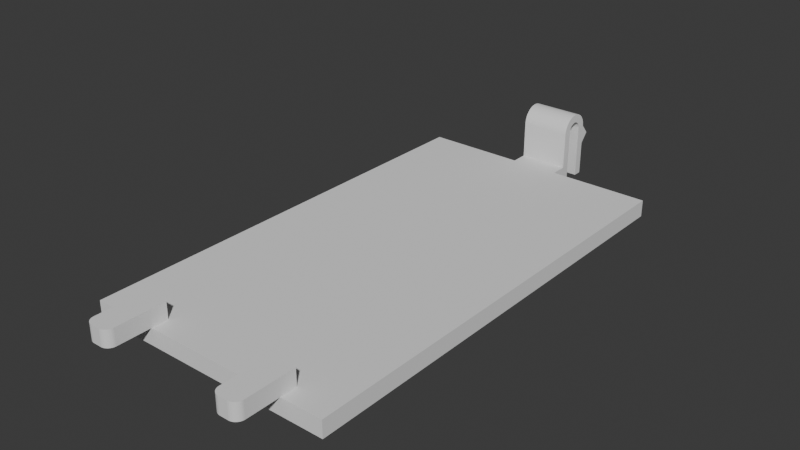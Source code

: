 # Source: BackLid.blend  (saved by Blender 4.1.24; exported with 4.5.12 LTS)
import bpy
from mathutils import Matrix  # noqa: F401  (used for matrix-valued properties, if any)

bpy.ops.wm.read_factory_settings(use_empty=True)
scene = bpy.context.scene
scene.name = 'Scene'

# ---- collections
col_collection = bpy.data.collections.new('Collection'); scene.collection.children.link(col_collection)

# ---- world
world_world = bpy.data.worlds.new('World'); scene.world = world_world
world_world.use_nodes = True; world_world.node_tree.nodes.clear()
_N = world_world.node_tree.nodes; _L = world_world.node_tree.links
n0 = _N.new('ShaderNodeOutputWorld'); n0.name = 'World Output'; n0.location = (300, 300)
n1 = _N.new('ShaderNodeBackground'); n1.name = 'Background'; n1.location = (10, 300)
n1.inputs[0].default_value = (0.05088, 0.05088, 0.05088, 1.0)
_L.new(n1.outputs[0], n0.inputs[0])
n0.is_active_output = True
world_world.color = (0.05088, 0.05088, 0.05088)
world_world.use_sun_shadow = False
world_world.sun_shadow_jitter_overblur = 0.0

# ---- meshes
me_munch_e_back_lid_optional_001 = bpy.data.meshes.new('munch-e-back-lid-optional.001')
me_munch_e_back_lid_optional_001.from_pydata([(10.0, -30.85, 2.0), (10.0, -30.85, 4.0), (9.999, -30.89, 4.0), (9.999, -30.89, 2.0), (9.996, -30.94, 4.0), (9.996, -30.94, 2.0), (9.991, -30.98, 4.0), (9.991, -30.98, 2.0), (9.985, -31.02, 4.0), (9.985, -31.02, 2.0), (9.976, -31.07, 4.0), (9.976, -31.07, 2.0), (9.966, -31.11, 4.0), (9.966, -31.11, 2.0), (9.954, -31.15, 4.0), (9.954, -31.15, 2.0), (9.94, -31.19, 4.0), (9.94, -31.19, 2.0), (9.924, -31.23, 4.0), (9.924, -31.23, 2.0), (9.906, -31.27, 4.0), (9.906, -31.27, 2.0), (9.887, -31.31, 4.0), (9.887, -31.31, 2.0), (9.866, -31.35, 4.0), (9.866, -31.35, 2.0), (9.843, -31.39, 4.0), (9.843, -31.39, 2.0), (9.819, -31.42, 4.0), (9.819, -31.42, 2.0), (9.793, -31.46, 4.0), (9.793, -31.46, 2.0), (9.766, -31.49, 4.0), (9.766, -31.49, 2.0), (9.737, -31.53, 4.0), (9.737, -31.53, 2.0), (9.707, -31.56, 4.0), (9.707, -31.56, 2.0), (9.676, -31.59, 4.0), (9.676, -31.59, 2.0), (9.643, -31.62, 4.0), (9.643, -31.62, 2.0), (9.609, -31.64, 4.0), (9.609, -31.64, 2.0), (9.574, -31.67, 4.0), (9.574, -31.67, 2.0), (9.537, -31.69, 4.0), (9.537, -31.69, 2.0), (9.5, -31.72, 4.0), (9.5, -31.72, 2.0), (9.462, -31.74, 4.0), (9.462, -31.74, 2.0), (9.423, -31.76, 4.0), (9.423, -31.76, 2.0), (9.383, -31.77, 4.0), (9.383, -31.77, 2.0), (9.342, -31.79, 4.0), (9.342, -31.79, 2.0), (9.301, -31.8, 4.0), (9.301, -31.8, 2.0), (9.259, -31.82, 4.0), (9.259, -31.82, 2.0), (9.216, -31.83, 4.0), (9.216, -31.83, 2.0), (9.174, -31.83, 4.0), (9.174, -31.83, 2.0), (9.131, -31.84, 4.0), (9.131, -31.84, 2.0), (9.087, -31.85, 4.0), (9.087, -31.85, 2.0), (9.044, -31.85, 4.0), (9.044, -31.85, 2.0), (9.0, -31.85, 4.0), (9.0, -31.85, 2.0), (7.0, -30.85, 4.0), (7.0, -30.85, 2.0), (7.001, -30.89, 2.0), (7.001, -30.89, 4.0), (7.004, -30.94, 2.0), (7.004, -30.94, 4.0), (7.009, -30.98, 2.0), (7.009, -30.98, 4.0), (7.015, -31.02, 2.0), (7.015, -31.02, 4.0), (7.024, -31.07, 2.0), (7.024, -31.07, 4.0), (7.034, -31.11, 2.0), (7.034, -31.11, 4.0), (7.046, -31.15, 2.0), (7.046, -31.15, 4.0), (7.06, -31.19, 2.0), (7.06, -31.19, 4.0), (7.076, -31.23, 2.0), (7.076, -31.23, 4.0), (7.094, -31.27, 2.0), (7.094, -31.27, 4.0), (7.113, -31.31, 2.0), (7.113, -31.31, 4.0), (7.134, -31.35, 2.0), (7.134, -31.35, 4.0), (7.157, -31.39, 2.0), (7.157, -31.39, 4.0), (7.181, -31.42, 2.0), (7.181, -31.42, 4.0), (7.207, -31.46, 2.0), (7.207, -31.46, 4.0), (7.234, -31.49, 2.0), (7.234, -31.49, 4.0), (7.263, -31.53, 2.0), (7.263, -31.53, 4.0), (7.293, -31.56, 2.0), (7.293, -31.56, 4.0), (7.324, -31.59, 2.0), (7.324, -31.59, 4.0), (7.357, -31.62, 2.0), (7.357, -31.62, 4.0), (7.391, -31.64, 2.0), (7.391, -31.64, 4.0), (7.426, -31.67, 2.0), (7.426, -31.67, 4.0), (7.463, -31.69, 2.0), (7.463, -31.69, 4.0), (7.5, -31.72, 2.0), (7.5, -31.72, 4.0), (7.538, -31.74, 2.0), (7.538, -31.74, 4.0), (7.577, -31.76, 2.0), (7.577, -31.76, 4.0), (7.617, -31.77, 2.0), (7.617, -31.77, 4.0), (7.658, -31.79, 2.0), (7.658, -31.79, 4.0), (7.699, -31.8, 2.0), (7.699, -31.8, 4.0), (7.741, -31.82, 2.0), (7.741, -31.82, 4.0), (7.784, -31.83, 2.0), (7.784, -31.83, 4.0), (7.826, -31.83, 2.0), (7.826, -31.83, 4.0), (7.869, -31.84, 2.0), (7.869, -31.84, 4.0), (7.913, -31.85, 2.0), (7.913, -31.85, 4.0), (7.956, -31.85, 2.0), (7.956, -31.85, 4.0), (8.0, -31.85, 2.0), (8.0, -31.85, 4.0), (10.0, -24.85, 4.0), (10.0, -26.85, 2.0), (10.0, -24.85, 2.0), (7.0, -26.85, 2.0), (7.0, -24.85, 4.0), (7.0, -24.85, 2.0), (-9.044, -31.85, 4.0), (-9.0, -31.85, 4.0), (-10.0, -30.85, 4.0), (-10.0, -24.85, 4.0), (-7.0, -24.85, 4.0), (-8.0, -31.85, 4.0), (-7.0, -30.85, 4.0), (-7.956, -31.85, 4.0), (-7.913, -31.85, 4.0), (-9.216, -31.83, 4.0), (-9.174, -31.83, 4.0), (-7.869, -31.84, 4.0), (-7.826, -31.83, 4.0), (-7.784, -31.83, 4.0), (-9.259, -31.82, 4.0), (-9.131, -31.84, 4.0), (-9.087, -31.85, 4.0), (-7.741, -31.82, 4.0), (-7.699, -31.8, 4.0), (-7.658, -31.79, 4.0), (-7.617, -31.77, 4.0), (-7.577, -31.76, 4.0), (-7.538, -31.74, 4.0), (-7.5, -31.72, 4.0), (-7.463, -31.69, 4.0), (-7.426, -31.67, 4.0), (-7.263, -31.53, 4.0), (-7.293, -31.56, 4.0), (-7.324, -31.59, 4.0), (-9.843, -31.39, 4.0), (-9.999, -30.89, 4.0), (-9.819, -31.42, 4.0), (-9.793, -31.46, 4.0), (-9.766, -31.49, 4.0), (-9.383, -31.77, 4.0), (-9.423, -31.76, 4.0), (-9.462, -31.74, 4.0), (-9.342, -31.79, 4.0), (-9.301, -31.8, 4.0), (-7.391, -31.64, 4.0), (-7.357, -31.62, 4.0), (-7.015, -31.02, 4.0), (-7.009, -30.98, 4.0), (-9.924, -31.23, 4.0), (-9.906, -31.27, 4.0), (-9.991, -30.98, 4.0), (-9.887, -31.31, 4.0), (-9.996, -30.94, 4.0), (-9.866, -31.35, 4.0), (-9.737, -31.53, 4.0), (-9.707, -31.56, 4.0), (-9.676, -31.59, 4.0), (-9.574, -31.67, 4.0), (-9.537, -31.69, 4.0), (-9.5, -31.72, 4.0), (-7.004, -30.94, 4.0), (-7.001, -30.89, 4.0), (-9.966, -31.11, 4.0), (-9.976, -31.07, 4.0), (-9.985, -31.02, 4.0), (-9.954, -31.15, 4.0), (-9.94, -31.19, 4.0), (-9.643, -31.62, 4.0), (-9.609, -31.64, 4.0), (-7.024, -31.07, 4.0), (-7.234, -31.49, 4.0), (-7.207, -31.46, 4.0), (-7.181, -31.42, 4.0), (-7.157, -31.39, 4.0), (-7.134, -31.35, 4.0), (-7.06, -31.19, 4.0), (-7.046, -31.15, 4.0), (-7.076, -31.23, 4.0), (-7.034, -31.11, 4.0), (-7.113, -31.31, 4.0), (-7.094, -31.27, 4.0), (-10.0, -30.85, 2.0), (-10.0, -26.85, 2.0), (-10.0, -24.85, 2.0), (-7.0, -24.85, 2.0), (-3.0, 32.85, 4.002), (2.8, 32.85, 4.002), (-3.0, 32.85, 0.0), (2.8, 32.85, 0.0), (-8.0, -31.85, 2.0), (-7.956, -31.85, 2.0), (-7.913, -31.85, 2.0), (-7.869, -31.84, 2.0), (-7.826, -31.83, 2.0), (-7.784, -31.83, 2.0), (-7.741, -31.82, 2.0), (-7.699, -31.8, 2.0), (-7.658, -31.79, 2.0), (-7.617, -31.77, 2.0), (-7.577, -31.76, 2.0), (-7.538, -31.74, 2.0), (-7.5, -31.72, 2.0), (-7.463, -31.69, 2.0), (-7.426, -31.67, 2.0), (-7.391, -31.64, 2.0), (-7.357, -31.62, 2.0), (-7.324, -31.59, 2.0), (-7.293, -31.56, 2.0), (-7.263, -31.53, 2.0), (-7.234, -31.49, 2.0), (-7.207, -31.46, 2.0), (-7.181, -31.42, 2.0), (-7.157, -31.39, 2.0), (-7.134, -31.35, 2.0), (-7.113, -31.31, 2.0), (-7.094, -31.27, 2.0), (-7.076, -31.23, 2.0), (-7.06, -31.19, 2.0), (-7.046, -31.15, 2.0), (-7.034, -31.11, 2.0), (-7.024, -31.07, 2.0), (-7.015, -31.02, 2.0), (-7.009, -30.98, 2.0), (-7.004, -30.94, 2.0), (-7.001, -30.89, 2.0), (-7.0, -30.85, 2.0), (-3.0, 29.85, 6.3), (2.8, 29.85, 6.3), (-3.0, 29.85, 0.0), (2.8, 29.85, 0.0), (-9.0, -31.85, 2.0), (2.8, 32.85, 6.3), (-3.0, 32.85, 6.3), (-3.0, 32.85, 6.387), (2.8, 32.85, 6.387), (-3.0, 32.84, 6.474), (2.8, 32.84, 6.474), (-3.0, 32.83, 6.561), (2.8, 32.83, 6.561), (-3.0, 32.82, 6.647), (2.8, 32.82, 6.647), (-3.0, 32.8, 6.733), (2.8, 32.8, 6.733), (-3.0, 32.78, 6.818), (2.8, 32.78, 6.818), (-3.0, 32.76, 6.901), (2.8, 32.76, 6.901), (-3.0, 32.73, 6.984), (2.8, 32.73, 6.984), (-3.0, 32.7, 7.065), (2.8, 32.7, 7.065), (-3.0, 32.66, 7.145), (2.8, 32.66, 7.145), (-3.0, 32.62, 7.223), (2.8, 32.62, 7.223), (-3.0, 32.58, 7.3), (2.8, 32.58, 7.3), (-3.0, 32.54, 7.375), (2.8, 32.54, 7.375), (-3.0, 32.49, 7.447), (2.8, 32.49, 7.447), (-3.0, 32.44, 7.518), (2.8, 32.44, 7.518), (-3.0, 32.38, 7.586), (2.8, 32.38, 7.586), (-3.0, 32.32, 7.651), (2.8, 32.32, 7.651), (-3.0, 32.26, 7.714), (2.8, 32.26, 7.714), (-3.0, 32.2, 7.775), (2.8, 32.2, 7.775), (-3.0, 32.14, 7.832), (2.8, 32.14, 7.832), (-3.0, 32.07, 7.887), (2.8, 32.07, 7.887), (-3.0, 32.0, 7.938), (2.8, 32.0, 7.938), (-3.0, 31.92, 7.987), (2.8, 31.92, 7.987), (-3.0, 31.85, 8.032), (2.8, 31.85, 8.032), (-3.0, 31.77, 8.074), (2.8, 31.77, 8.074), (-3.0, 31.7, 8.113), (2.8, 31.7, 8.113), (-3.0, 31.62, 8.148), (2.8, 31.62, 8.148), (-3.0, 31.53, 8.179), (2.8, 31.53, 8.179), (-3.0, 31.45, 8.207), (2.8, 31.45, 8.207), (-3.0, 31.37, 8.232), (2.8, 31.37, 8.232), (-3.0, 31.28, 8.253), (2.8, 31.28, 8.253), (-3.0, 31.2, 8.27), (2.8, 31.2, 8.27), (-3.0, 31.11, 8.283), (2.8, 31.11, 8.283), (-3.0, 31.02, 8.292), (2.8, 31.02, 8.292), (-3.0, 30.94, 8.298), (2.8, 30.94, 8.298), (-3.0, 30.85, 8.3), (2.8, 30.85, 8.3), (-3.0, 30.76, 8.298), (2.8, 30.76, 8.298), (-3.0, 30.68, 8.292), (2.8, 30.68, 8.292), (-3.0, 30.59, 8.283), (2.8, 30.59, 8.283), (-3.0, 30.5, 8.27), (2.8, 30.5, 8.27), (-3.0, 30.42, 8.253), (2.8, 30.42, 8.253), (-3.0, 30.33, 8.232), (2.8, 30.33, 8.232), (-3.0, 30.25, 8.207), (2.8, 30.25, 8.207), (-3.0, 30.17, 8.179), (2.8, 30.17, 8.179), (-3.0, 30.08, 8.148), (2.8, 30.08, 8.148), (-3.0, 30.0, 8.113), (2.8, 30.0, 8.113), (-3.0, 29.93, 8.074), (2.8, 29.93, 8.074), (-3.0, 29.85, 8.032), (2.8, 29.85, 8.032), (-3.0, 29.78, 7.987), (2.8, 29.78, 7.987), (-3.0, 29.7, 7.938), (2.8, 29.7, 7.938), (-3.0, 29.63, 7.887), (2.8, 29.63, 7.887), (-3.0, 29.56, 7.832), (2.8, 29.56, 7.832), (-3.0, 29.5, 7.775), (2.8, 29.5, 7.775), (-3.0, 29.44, 7.714), (2.8, 29.44, 7.714), (-3.0, 29.38, 7.651), (2.8, 29.38, 7.651), (-3.0, 29.32, 7.586), (2.8, 29.32, 7.586), (-3.0, 29.26, 7.518), (2.8, 29.26, 7.518), (-3.0, 29.21, 7.447), (2.8, 29.21, 7.447), (-3.0, 29.16, 7.375), (2.8, 29.16, 7.375), (-3.0, 29.12, 7.3), (2.8, 29.12, 7.3), (-3.0, 29.08, 7.223), (2.8, 29.08, 7.223), (-3.0, 29.04, 7.145), (2.8, 29.04, 7.145), (-3.0, 29.0, 7.065), (2.8, 29.0, 7.065), (-3.0, 28.97, 6.984), (2.8, 28.97, 6.984), (-3.0, 28.94, 6.901), (2.8, 28.94, 6.901), (-3.0, 28.92, 6.818), (2.8, 28.92, 6.818), (-3.0, 28.9, 6.733), (2.8, 28.9, 6.733), (-3.0, 28.88, 6.647), (2.8, 28.88, 6.647), (-3.0, 28.87, 6.561), (2.8, 28.87, 6.561), (-3.0, 28.86, 6.474), (2.8, 28.86, 6.474), (-3.0, 28.85, 6.387), (2.8, 28.85, 6.387), (-3.0, 28.85, 6.3), (2.8, 28.85, 6.3), (-9.044, -31.85, 2.0), (-9.087, -31.85, 2.0), (-9.131, -31.84, 2.0), (-9.174, -31.83, 2.0), (-9.216, -31.83, 2.0), (-9.259, -31.82, 2.0), (-9.301, -31.8, 2.0), (-9.342, -31.79, 2.0), (-9.383, -31.77, 2.0), (-9.423, -31.76, 2.0), (-9.462, -31.74, 2.0), (-9.5, -31.72, 2.0), (-9.537, -31.69, 2.0), (-9.574, -31.67, 2.0), (-9.609, -31.64, 2.0), (-9.643, -31.62, 2.0), (-9.676, -31.59, 2.0), (-9.707, -31.56, 2.0), (-9.737, -31.53, 2.0), (-9.766, -31.49, 2.0), (-9.793, -31.46, 2.0), (-9.819, -31.42, 2.0), (-9.843, -31.39, 2.0), (-9.866, -31.35, 2.0), (-9.887, -31.31, 2.0), (-9.906, -31.27, 2.0), (-9.924, -31.23, 2.0), (-9.94, -31.19, 2.0), (-9.954, -31.15, 2.0), (-9.966, -31.11, 2.0), (-9.976, -31.07, 2.0), (-9.985, -31.02, 2.0), (-9.991, -30.98, 2.0), (-9.996, -30.94, 2.0), (-9.999, -30.89, 2.0), (-14.85, -26.85, 2.0), (2.8, 28.85, 2.0), (-3.0, 28.85, 2.0), (2.8, 26.85, 2.0), (-3.0, 26.85, 2.0), (14.85, 26.85, 2.0), (-14.85, 26.85, 2.0), (14.85, -26.85, 2.0), (-7.0, -26.85, 2.0), (2.8, 31.85, 0.0), (-3.0, 31.85, 0.0), (-14.85, -26.85, 0.0), (-14.85, 26.85, 0.0), (14.85, -26.85, 0.0), (-3.0, 26.85, 0.0), (14.85, 26.85, 0.0), (2.8, 26.85, 0.0), (-3.0, 31.85, 6.3), (-3.0, 29.86, 6.431), (-3.0, 29.85, 6.387), (-3.0, 29.85, 6.344), (-3.0, 29.87, 6.516), (-3.0, 29.87, 6.474), (-3.0, 29.88, 6.559), (-3.0, 29.9, 6.601), (-3.0, 29.91, 6.642), (-3.0, 29.93, 6.683), (-3.0, 29.94, 6.723), (-3.0, 29.96, 6.762), (-3.0, 29.98, 6.8), (-3.0, 30.01, 6.837), (-3.0, 30.03, 6.874), (-3.0, 30.06, 6.909), (-3.0, 30.08, 6.943), (-3.0, 30.11, 6.976), (-3.0, 30.14, 7.007), (-3.0, 30.17, 7.037), (-3.0, 30.21, 7.066), (-3.0, 30.24, 7.093), (-3.0, 30.28, 7.119), (-3.0, 30.31, 7.143), (-3.0, 30.35, 7.166), (-3.0, 30.39, 7.187), (-3.0, 30.43, 7.206), (-3.0, 30.47, 7.224), (-3.0, 30.51, 7.24), (-3.0, 30.55, 7.254), (-3.0, 30.59, 7.266), (-3.0, 30.63, 7.276), (-3.0, 30.68, 7.285), (-3.0, 30.72, 7.291), (-3.0, 30.76, 7.296), (-3.0, 30.81, 7.299), (-3.0, 30.85, 7.3), (-3.0, 30.89, 7.299), (-3.0, 30.94, 7.296), (-3.0, 30.98, 7.291), (-3.0, 31.02, 7.285), (-3.0, 31.07, 7.276), (-3.0, 31.11, 7.266), (-3.0, 31.15, 7.254), (-3.0, 31.19, 7.24), (-3.0, 31.23, 7.224), (-3.0, 31.27, 7.206), (-3.0, 31.31, 7.187), (-3.0, 31.35, 7.166), (-3.0, 31.39, 7.143), (-3.0, 31.42, 7.119), (-3.0, 31.46, 7.093), (-3.0, 31.49, 7.066), (-3.0, 31.53, 7.037), (-3.0, 31.56, 7.007), (-3.0, 31.59, 6.976), (-3.0, 31.62, 6.943), (-3.0, 31.64, 6.909), (-3.0, 31.67, 6.874), (-3.0, 31.69, 6.837), (-3.0, 31.72, 6.8), (-3.0, 31.74, 6.762), (-3.0, 31.76, 6.723), (-3.0, 31.77, 6.683), (-3.0, 31.79, 6.642), (-3.0, 31.8, 6.601), (-3.0, 31.82, 6.559), (-3.0, 31.83, 6.516), (-3.0, 31.83, 6.474), (-3.0, 31.84, 6.431), (-3.0, 31.85, 6.387), (-3.0, 31.85, 6.344), (-3.0, 33.81, 5.151), (2.8, 33.81, 5.151), (2.8, 31.83, 6.516), (2.8, 31.83, 6.474), (2.8, 31.85, 6.3), (2.8, 31.85, 6.344), (2.8, 31.77, 6.683), (2.8, 31.79, 6.642), (2.8, 31.84, 6.431), (2.8, 31.85, 6.387), (2.8, 31.8, 6.601), (2.8, 31.82, 6.559), (2.8, 29.85, 6.344), (2.8, 31.76, 6.723), (2.8, 31.74, 6.762), (2.8, 31.72, 6.8), (2.8, 31.69, 6.837), (2.8, 31.67, 6.874), (2.8, 31.64, 6.909), (2.8, 31.62, 6.943), (2.8, 31.59, 6.976), (2.8, 31.56, 7.007), (2.8, 31.53, 7.037), (2.8, 31.49, 7.066), (2.8, 31.46, 7.093), (2.8, 31.42, 7.119), (2.8, 31.39, 7.143), (2.8, 31.35, 7.166), (2.8, 31.31, 7.187), (2.8, 31.27, 7.206), (2.8, 31.23, 7.224), (2.8, 31.19, 7.24), (2.8, 31.15, 7.254), (2.8, 31.11, 7.266), (2.8, 31.07, 7.276), (2.8, 31.02, 7.285), (2.8, 30.98, 7.291), (2.8, 30.94, 7.296), (2.8, 30.89, 7.299), (2.8, 30.85, 7.3), (2.8, 30.81, 7.299), (2.8, 30.76, 7.296), (2.8, 30.72, 7.291), (2.8, 30.68, 7.285), (2.8, 30.63, 7.276), (2.8, 30.59, 7.266), (2.8, 30.55, 7.254), (2.8, 30.51, 7.24), (2.8, 30.47, 7.224), (2.8, 30.43, 7.206), (2.8, 30.39, 7.187), (2.8, 30.35, 7.166), (2.8, 30.31, 7.143), (2.8, 30.28, 7.119), (2.8, 30.24, 7.093), (2.8, 30.21, 7.066), (2.8, 30.17, 7.037), (2.8, 30.14, 7.007), (2.8, 30.11, 6.976), (2.8, 30.08, 6.943), (2.8, 30.06, 6.909), (2.8, 30.03, 6.874), (2.8, 30.01, 6.837), (2.8, 29.98, 6.8), (2.8, 29.96, 6.762), (2.8, 29.94, 6.723), (2.8, 29.93, 6.683), (2.8, 29.91, 6.642), (2.8, 29.9, 6.601), (2.8, 29.88, 6.559), (2.8, 29.87, 6.516), (2.8, 29.87, 6.474), (2.8, 29.86, 6.431), (2.8, 29.85, 6.387)], [], [(0, 1, 2), (0, 2, 3), (2, 4, 3), (3, 4, 5), (4, 6, 5), (5, 6, 7), (6, 8, 7), (7, 8, 9), (8, 10, 9), (9, 10, 11), (10, 12, 11), (11, 12, 13), (12, 14, 13), (13, 14, 15), (14, 16, 15), (15, 16, 17), (16, 18, 17), (17, 18, 19), (18, 20, 19), (19, 20, 21), (20, 22, 21), (21, 22, 23), (22, 24, 23), (23, 24, 25), (24, 26, 25), (25, 26, 27), (26, 28, 27), (27, 28, 29), (28, 30, 29), (29, 30, 31), (30, 32, 31), (31, 32, 33), (32, 34, 33), (33, 34, 35), (34, 36, 35), (35, 36, 37), (36, 38, 37), (37, 38, 39), (38, 40, 39), (39, 40, 41), (40, 42, 41), (41, 42, 43), (42, 44, 43), (43, 44, 45), (44, 46, 45), (45, 46, 47), (46, 48, 47), (47, 48, 49), (48, 50, 49), (49, 50, 51), (50, 52, 51), (51, 52, 53), (52, 54, 53), (53, 54, 55), (54, 56, 55), (55, 56, 57), (56, 58, 57), (57, 58, 59), (58, 60, 59), (59, 60, 61), (60, 62, 61), (61, 62, 63), (62, 64, 63), (63, 64, 65), (64, 66, 65), (65, 66, 67), (66, 68, 67), (67, 68, 69), (68, 70, 69), (69, 70, 71), (70, 72, 71), (71, 72, 73), (74, 75, 76), (74, 76, 77), (76, 78, 77), (77, 78, 79), (78, 80, 79), (79, 80, 81), (80, 82, 81), (81, 82, 83), (82, 84, 83), (83, 84, 85), (84, 86, 85), (85, 86, 87), (86, 88, 87), (87, 88, 89), (88, 90, 89), (89, 90, 91), (90, 92, 91), (91, 92, 93), (92, 94, 93), (93, 94, 95), (94, 96, 95), (95, 96, 97), (96, 98, 97), (97, 98, 99), (98, 100, 99), (99, 100, 101), (100, 102, 101), (101, 102, 103), (102, 104, 103), (103, 104, 105), (104, 106, 105), (105, 106, 107), (106, 108, 107), (107, 108, 109), (108, 110, 109), (109, 110, 111), (110, 112, 111), (111, 112, 113), (112, 114, 113), (113, 114, 115), (114, 116, 115), (115, 116, 117), (116, 118, 117), (117, 118, 119), (118, 120, 119), (119, 120, 121), (120, 122, 121), (121, 122, 123), (122, 124, 123), (123, 124, 125), (124, 126, 125), (125, 126, 127), (126, 128, 127), (127, 128, 129), (128, 130, 129), (129, 130, 131), (130, 132, 131), (131, 132, 133), (132, 134, 133), (133, 134, 135), (134, 136, 135), (135, 136, 137), (136, 138, 137), (137, 138, 139), (138, 140, 139), (139, 140, 141), (140, 142, 141), (141, 142, 143), (142, 144, 143), (143, 144, 145), (144, 146, 145), (145, 146, 147), (1, 0, 148), (0, 149, 148), (148, 149, 150), (146, 73, 147), (73, 72, 147), (75, 74, 151), (74, 152, 151), (151, 152, 153), (154, 155, 156), (155, 157, 156), (157, 155, 158), (155, 159, 158), (158, 159, 160), (159, 161, 160), (160, 161, 162), (163, 164, 156), (162, 165, 160), (165, 166, 160), (160, 166, 167), (163, 156, 168), (164, 169, 156), (169, 170, 156), (156, 170, 154), (167, 171, 160), (171, 172, 160), (160, 172, 173), (173, 174, 160), (174, 175, 160), (160, 175, 176), (176, 177, 160), (177, 178, 160), (160, 178, 179), (180, 160, 181), (160, 182, 181), (183, 156, 184), (183, 185, 156), (185, 186, 156), (156, 186, 187), (188, 156, 189), (156, 190, 189), (188, 191, 156), (191, 192, 156), (156, 192, 168), (179, 193, 160), (193, 194, 160), (160, 194, 182), (195, 196, 180), (197, 198, 199), (198, 200, 199), (184, 201, 183), (201, 199, 183), (183, 199, 202), (199, 200, 202), (187, 203, 156), (203, 204, 156), (156, 204, 205), (206, 207, 156), (207, 208, 156), (156, 208, 190), (196, 209, 180), (209, 210, 180), (180, 210, 160), (211, 199, 212), (199, 213, 212), (211, 214, 199), (214, 215, 199), (199, 215, 197), (205, 216, 156), (216, 217, 156), (156, 217, 206), (195, 180, 218), (180, 219, 218), (218, 219, 220), (220, 221, 218), (221, 222, 218), (218, 222, 223), (224, 225, 226), (225, 227, 226), (226, 227, 218), (223, 228, 218), (228, 229, 218), (218, 229, 226), (230, 156, 231), (156, 157, 231), (231, 157, 232), (157, 158, 232), (158, 233, 232), (234, 235, 236), (235, 237, 236), (159, 238, 239), (159, 239, 161), (239, 240, 161), (161, 240, 162), (240, 241, 162), (162, 241, 165), (241, 242, 165), (165, 242, 166), (242, 243, 166), (166, 243, 167), (243, 244, 167), (167, 244, 171), (244, 245, 171), (171, 245, 172), (245, 246, 172), (172, 246, 173), (246, 247, 173), (173, 247, 174), (247, 248, 174), (174, 248, 175), (248, 249, 175), (175, 249, 176), (249, 250, 176), (176, 250, 177), (250, 251, 177), (177, 251, 178), (251, 252, 178), (178, 252, 179), (252, 253, 179), (179, 253, 193), (253, 254, 193), (193, 254, 194), (254, 255, 194), (194, 255, 182), (255, 256, 182), (182, 256, 181), (256, 257, 181), (181, 257, 180), (257, 258, 180), (180, 258, 219), (258, 259, 219), (219, 259, 220), (259, 260, 220), (220, 260, 221), (260, 261, 221), (221, 261, 222), (261, 262, 222), (222, 262, 223), (262, 263, 223), (223, 263, 228), (263, 264, 228), (228, 264, 229), (264, 265, 229), (229, 265, 226), (265, 266, 226), (226, 266, 224), (266, 267, 224), (224, 267, 225), (267, 268, 225), (225, 268, 227), (268, 269, 227), (227, 269, 218), (269, 270, 218), (218, 270, 195), (270, 271, 195), (195, 271, 196), (271, 272, 196), (196, 272, 209), (272, 273, 209), (209, 273, 210), (273, 274, 210), (210, 274, 160), (275, 276, 277), (276, 278, 277), (152, 148, 153), (148, 150, 153), (159, 155, 238), (155, 279, 238), (280, 281, 282), (280, 282, 283), (282, 284, 283), (283, 284, 285), (284, 286, 285), (285, 286, 287), (286, 288, 287), (287, 288, 289), (288, 290, 289), (289, 290, 291), (290, 292, 291), (291, 292, 293), (292, 294, 293), (293, 294, 295), (294, 296, 295), (295, 296, 297), (296, 298, 297), (297, 298, 299), (298, 300, 299), (299, 300, 301), (300, 302, 301), (301, 302, 303), (302, 304, 303), (303, 304, 305), (304, 306, 305), (305, 306, 307), (306, 308, 307), (307, 308, 309), (308, 310, 309), (309, 310, 311), (310, 312, 311), (311, 312, 313), (312, 314, 313), (313, 314, 315), (314, 316, 315), (315, 316, 317), (316, 318, 317), (317, 318, 319), (318, 320, 319), (319, 320, 321), (320, 322, 321), (321, 322, 323), (322, 324, 323), (323, 324, 325), (324, 326, 325), (325, 326, 327), (326, 328, 327), (327, 328, 329), (328, 330, 329), (329, 330, 331), (330, 332, 331), (331, 332, 333), (332, 334, 333), (333, 334, 335), (334, 336, 335), (335, 336, 337), (336, 338, 337), (337, 338, 339), (338, 340, 339), (339, 340, 341), (340, 342, 341), (341, 342, 343), (342, 344, 343), (343, 344, 345), (344, 346, 345), (345, 346, 347), (346, 348, 347), (347, 348, 349), (348, 350, 349), (349, 350, 351), (350, 352, 351), (351, 352, 353), (352, 354, 353), (353, 354, 355), (354, 356, 355), (355, 356, 357), (356, 358, 357), (357, 358, 359), (358, 360, 359), (359, 360, 361), (360, 362, 361), (361, 362, 363), (362, 364, 363), (363, 364, 365), (364, 366, 365), (365, 366, 367), (366, 368, 367), (367, 368, 369), (368, 370, 369), (369, 370, 371), (370, 372, 371), (371, 372, 373), (372, 374, 373), (373, 374, 375), (374, 376, 375), (375, 376, 377), (376, 378, 377), (377, 378, 379), (378, 380, 379), (379, 380, 381), (380, 382, 381), (381, 382, 383), (382, 384, 383), (383, 384, 385), (384, 386, 385), (385, 386, 387), (386, 388, 387), (387, 388, 389), (388, 390, 389), (389, 390, 391), (390, 392, 391), (391, 392, 393), (392, 394, 393), (393, 394, 395), (394, 396, 395), (395, 396, 397), (396, 398, 397), (397, 398, 399), (398, 400, 399), (399, 400, 401), (400, 402, 401), (401, 402, 403), (402, 404, 403), (403, 404, 405), (404, 406, 405), (405, 406, 407), (406, 408, 407), (407, 408, 409), (408, 410, 409), (409, 410, 411), (410, 412, 411), (411, 412, 413), (412, 414, 413), (413, 414, 415), (414, 416, 415), (415, 416, 417), (416, 418, 417), (417, 418, 419), (418, 420, 419), (419, 420, 421), (420, 422, 421), (421, 422, 423), (422, 424, 423), (423, 424, 425), (279, 155, 154), (279, 154, 426), (154, 170, 426), (426, 170, 427), (170, 169, 427), (427, 169, 428), (169, 164, 428), (428, 164, 429), (164, 163, 429), (429, 163, 430), (163, 168, 430), (430, 168, 431), (168, 192, 431), (431, 192, 432), (192, 191, 432), (432, 191, 433), (191, 188, 433), (433, 188, 434), (188, 189, 434), (434, 189, 435), (189, 190, 435), (435, 190, 436), (190, 208, 436), (436, 208, 437), (208, 207, 437), (437, 207, 438), (207, 206, 438), (438, 206, 439), (206, 217, 439), (439, 217, 440), (217, 216, 440), (440, 216, 441), (216, 205, 441), (441, 205, 442), (205, 204, 442), (442, 204, 443), (204, 203, 443), (443, 203, 444), (203, 187, 444), (444, 187, 445), (187, 186, 445), (445, 186, 446), (186, 185, 446), (446, 185, 447), (185, 183, 447), (447, 183, 448), (183, 202, 448), (448, 202, 449), (202, 200, 449), (449, 200, 450), (200, 198, 450), (450, 198, 451), (198, 197, 451), (451, 197, 452), (197, 215, 452), (452, 215, 453), (215, 214, 453), (453, 214, 454), (214, 211, 454), (454, 211, 455), (211, 212, 455), (455, 212, 456), (212, 213, 456), (456, 213, 457), (213, 199, 457), (457, 199, 458), (199, 201, 458), (458, 201, 459), (201, 184, 459), (459, 184, 460), (184, 156, 460), (460, 156, 230), (461, 231, 232), (462, 463, 464), (463, 465, 464), (466, 464, 233), (464, 465, 233), (233, 465, 232), (465, 467, 232), (232, 467, 461), (149, 468, 150), (468, 466, 150), (150, 466, 153), (466, 233, 153), (153, 233, 151), (233, 469, 151), (237, 470, 236), (470, 471, 236), (472, 473, 474), (473, 475, 474), (476, 474, 477), (474, 475, 477), (477, 475, 278), (475, 277, 278), (464, 466, 477), (466, 476, 477), (461, 467, 472), (467, 473, 472), (475, 465, 277), (465, 463, 277), (277, 463, 275), (236, 471, 234), (471, 478, 234), (479, 480, 463), (480, 481, 463), (463, 481, 275), (424, 482, 463), (482, 483, 463), (463, 483, 479), (424, 422, 482), (422, 420, 482), (482, 420, 418), (418, 416, 482), (416, 414, 482), (482, 414, 484), (414, 412, 484), (484, 412, 485), (412, 410, 485), (485, 410, 486), (410, 408, 486), (486, 408, 487), (408, 406, 487), (487, 406, 488), (406, 404, 488), (488, 404, 489), (404, 402, 489), (489, 402, 490), (402, 400, 490), (490, 400, 491), (400, 398, 491), (491, 398, 492), (398, 396, 492), (492, 396, 493), (396, 394, 493), (493, 394, 494), (394, 392, 494), (494, 392, 495), (392, 390, 495), (495, 390, 496), (390, 388, 496), (496, 388, 497), (388, 386, 497), (497, 386, 498), (386, 384, 498), (498, 384, 499), (384, 382, 499), (499, 382, 500), (382, 380, 500), (500, 380, 501), (380, 378, 501), (501, 378, 502), (378, 376, 502), (502, 376, 503), (376, 374, 503), (503, 374, 504), (374, 372, 504), (504, 372, 505), (372, 370, 505), (505, 370, 506), (370, 368, 506), (506, 368, 507), (368, 366, 507), (507, 366, 508), (366, 364, 508), (508, 364, 509), (364, 362, 509), (509, 362, 510), (362, 360, 510), (510, 360, 511), (360, 358, 511), (511, 358, 512), (358, 356, 512), (512, 356, 513), (356, 354, 513), (513, 354, 514), (354, 352, 514), (514, 352, 515), (352, 350, 515), (515, 350, 516), (350, 348, 516), (516, 348, 517), (348, 346, 517), (517, 346, 518), (346, 344, 518), (518, 344, 519), (344, 342, 519), (519, 342, 520), (342, 340, 520), (520, 340, 521), (340, 338, 521), (521, 338, 522), (338, 336, 522), (522, 336, 523), (336, 334, 523), (523, 334, 524), (334, 332, 524), (524, 332, 525), (332, 330, 525), (525, 330, 526), (330, 328, 526), (526, 328, 527), (328, 326, 527), (527, 326, 528), (326, 324, 528), (528, 324, 529), (324, 322, 529), (529, 322, 530), (322, 320, 530), (530, 320, 531), (320, 318, 531), (531, 318, 532), (318, 316, 532), (532, 316, 533), (316, 314, 533), (533, 314, 534), (314, 312, 534), (534, 312, 535), (312, 310, 535), (535, 310, 536), (310, 308, 536), (536, 308, 537), (308, 306, 537), (537, 306, 538), (306, 304, 538), (538, 304, 539), (304, 302, 539), (539, 302, 540), (302, 300, 540), (540, 300, 541), (300, 298, 541), (541, 298, 542), (298, 296, 542), (542, 296, 543), (296, 294, 543), (543, 294, 544), (294, 292, 544), (544, 292, 545), (292, 290, 545), (545, 290, 546), (290, 288, 546), (546, 288, 547), (288, 286, 547), (547, 286, 548), (286, 284, 548), (548, 284, 549), (284, 282, 549), (549, 282, 478), (282, 281, 478), (478, 281, 234), (281, 550, 234), (474, 468, 149), (149, 151, 474), (151, 469, 474), (474, 469, 472), (469, 231, 472), (472, 231, 461), (71, 73, 0), (73, 149, 0), (149, 73, 151), (73, 146, 151), (151, 146, 75), (146, 144, 75), (75, 144, 142), (65, 67, 0), (67, 69, 0), (0, 69, 71), (142, 140, 75), (140, 138, 75), (75, 138, 136), (75, 130, 128), (0, 57, 59), (136, 134, 75), (134, 132, 75), (75, 132, 130), (92, 90, 75), (59, 61, 0), (61, 63, 0), (0, 63, 65), (128, 126, 75), (126, 124, 75), (75, 124, 122), (19, 21, 49), (110, 108, 75), (108, 106, 75), (75, 106, 104), (51, 53, 0), (53, 55, 0), (0, 55, 57), (104, 102, 75), (102, 100, 75), (75, 100, 98), (98, 96, 75), (96, 94, 75), (75, 94, 92), (90, 88, 75), (88, 86, 75), (75, 86, 84), (84, 82, 75), (82, 80, 75), (75, 80, 76), (80, 78, 76), (5, 7, 49), (41, 43, 21), (116, 114, 75), (114, 112, 75), (75, 112, 110), (51, 0, 49), (0, 3, 49), (49, 3, 5), (23, 25, 37), (25, 27, 37), (37, 27, 29), (122, 120, 75), (120, 118, 75), (75, 118, 116), (23, 37, 21), (37, 39, 21), (21, 39, 41), (43, 45, 21), (45, 47, 21), (21, 47, 49), (7, 9, 49), (9, 11, 49), (49, 11, 13), (31, 33, 29), (33, 35, 29), (29, 35, 37), (13, 15, 49), (15, 17, 49), (49, 17, 19), (280, 551, 281), (551, 550, 281), (462, 464, 477), (235, 551, 280), (552, 553, 235), (470, 237, 554), (237, 235, 554), (554, 235, 555), (235, 556, 557), (553, 558, 235), (558, 559, 235), (235, 559, 555), (557, 560, 235), (560, 561, 235), (235, 561, 552), (477, 278, 462), (278, 276, 462), (462, 276, 425), (276, 562, 425), (285, 287, 556), (287, 289, 556), (235, 280, 556), (280, 283, 556), (556, 283, 285), (289, 291, 556), (291, 293, 556), (556, 293, 295), (295, 297, 556), (297, 299, 556), (556, 299, 563), (299, 301, 563), (563, 301, 564), (301, 303, 564), (564, 303, 565), (303, 305, 565), (565, 305, 566), (305, 307, 566), (566, 307, 567), (307, 309, 567), (567, 309, 568), (309, 311, 568), (568, 311, 569), (311, 313, 569), (569, 313, 570), (313, 315, 570), (570, 315, 571), (315, 317, 571), (571, 317, 572), (317, 319, 572), (572, 319, 573), (319, 321, 573), (573, 321, 574), (321, 323, 574), (574, 323, 575), (323, 325, 575), (575, 325, 576), (325, 327, 576), (576, 327, 577), (327, 329, 577), (577, 329, 578), (329, 331, 578), (578, 331, 579), (331, 333, 579), (579, 333, 580), (333, 335, 580), (580, 335, 581), (335, 337, 581), (581, 337, 582), (337, 339, 582), (582, 339, 583), (339, 341, 583), (583, 341, 584), (341, 343, 584), (584, 343, 585), (343, 345, 585), (585, 345, 586), (345, 347, 586), (586, 347, 587), (347, 349, 587), (587, 349, 588), (349, 351, 588), (588, 351, 589), (351, 353, 589), (589, 353, 590), (353, 355, 590), (590, 355, 591), (355, 357, 591), (591, 357, 592), (357, 359, 592), (592, 359, 593), (359, 361, 593), (593, 361, 594), (361, 363, 594), (594, 363, 595), (363, 365, 595), (595, 365, 596), (365, 367, 596), (596, 367, 597), (367, 369, 597), (597, 369, 598), (369, 371, 598), (598, 371, 599), (371, 373, 599), (599, 373, 600), (373, 375, 600), (600, 375, 601), (375, 377, 601), (601, 377, 602), (377, 379, 602), (602, 379, 603), (379, 381, 603), (603, 381, 604), (381, 383, 604), (604, 383, 605), (383, 385, 605), (605, 385, 606), (385, 387, 606), (606, 387, 607), (387, 389, 607), (607, 389, 608), (389, 391, 608), (608, 391, 609), (391, 393, 609), (609, 393, 610), (393, 395, 610), (610, 395, 611), (395, 397, 611), (611, 397, 612), (397, 399, 612), (612, 399, 613), (399, 401, 613), (613, 401, 614), (401, 403, 614), (614, 403, 615), (403, 405, 615), (615, 405, 616), (405, 407, 616), (616, 407, 617), (407, 409, 617), (617, 409, 618), (409, 411, 618), (618, 411, 619), (411, 413, 619), (619, 413, 620), (413, 415, 620), (620, 415, 621), (415, 417, 621), (621, 417, 622), (417, 419, 622), (622, 419, 623), (419, 421, 623), (623, 421, 562), (421, 423, 562), (562, 423, 425), (466, 468, 476), (468, 474, 476), (239, 238, 274), (238, 469, 274), (469, 238, 231), (238, 279, 231), (231, 279, 230), (251, 250, 274), (243, 242, 274), (243, 274, 244), (242, 241, 274), (241, 240, 274), (274, 240, 239), (279, 426, 230), (426, 427, 230), (230, 427, 428), (272, 271, 255), (250, 249, 274), (249, 248, 274), (274, 248, 247), (247, 246, 274), (246, 245, 274), (274, 245, 244), (428, 429, 230), (429, 430, 230), (230, 430, 431), (271, 270, 255), (270, 269, 255), (255, 269, 256), (269, 257, 256), (254, 253, 274), (253, 252, 274), (274, 252, 251), (431, 432, 230), (432, 433, 230), (230, 433, 434), (434, 435, 230), (435, 436, 230), (230, 436, 437), (450, 451, 458), (446, 447, 230), (447, 448, 230), (230, 448, 460), (448, 459, 460), (254, 274, 255), (274, 273, 255), (255, 273, 272), (267, 266, 265), (443, 444, 230), (444, 445, 230), (230, 445, 446), (267, 265, 268), (437, 438, 230), (438, 439, 230), (230, 439, 440), (459, 448, 458), (448, 449, 458), (458, 449, 450), (263, 262, 269), (262, 261, 269), (269, 261, 260), (260, 259, 269), (259, 258, 269), (269, 258, 257), (440, 441, 230), (441, 442, 230), (230, 442, 443), (451, 452, 458), (452, 453, 458), (458, 453, 454), (454, 455, 458), (455, 456, 458), (458, 456, 457), (268, 265, 269), (265, 264, 269), (269, 264, 263), (551, 235, 550), (235, 234, 550), (467, 465, 473), (465, 475, 473), (470, 554, 471), (554, 478, 471), (160, 274, 158), (274, 469, 158), (158, 469, 233), (276, 275, 562), (275, 481, 562), (562, 481, 623), (481, 480, 623), (623, 480, 622), (480, 479, 622), (622, 479, 621), (479, 483, 621), (621, 483, 620), (483, 482, 620), (620, 482, 619), (482, 484, 619), (619, 484, 618), (484, 485, 618), (618, 485, 617), (485, 486, 617), (617, 486, 616), (486, 487, 616), (616, 487, 615), (487, 488, 615), (615, 488, 614), (488, 489, 614), (614, 489, 613), (489, 490, 613), (613, 490, 612), (490, 491, 612), (612, 491, 611), (491, 492, 611), (611, 492, 610), (492, 493, 610), (610, 493, 609), (493, 494, 609), (609, 494, 608), (494, 495, 608), (608, 495, 607), (495, 496, 607), (607, 496, 606), (496, 497, 606), (606, 497, 605), (497, 498, 605), (605, 498, 604), (498, 499, 604), (604, 499, 603), (499, 500, 603), (603, 500, 602), (500, 501, 602), (602, 501, 601), (501, 502, 601), (601, 502, 600), (502, 503, 600), (600, 503, 599), (503, 504, 599), (599, 504, 598), (504, 505, 598), (598, 505, 597), (505, 506, 597), (597, 506, 596), (506, 507, 596), (596, 507, 595), (507, 508, 595), (595, 508, 594), (508, 509, 594), (594, 509, 593), (509, 510, 593), (593, 510, 592), (510, 511, 592), (592, 511, 591), (511, 512, 591), (591, 512, 590), (512, 513, 590), (590, 513, 589), (513, 514, 589), (589, 514, 588), (514, 515, 588), (588, 515, 587), (515, 516, 587), (587, 516, 586), (516, 517, 586), (586, 517, 585), (517, 518, 585), (585, 518, 584), (518, 519, 584), (584, 519, 583), (519, 520, 583), (583, 520, 582), (520, 521, 582), (582, 521, 581), (521, 522, 581), (581, 522, 580), (522, 523, 580), (580, 523, 579), (523, 524, 579), (579, 524, 578), (524, 525, 578), (578, 525, 577), (525, 526, 577), (577, 526, 576), (526, 527, 576), (576, 527, 575), (527, 528, 575), (575, 528, 574), (528, 529, 574), (574, 529, 573), (529, 530, 573), (573, 530, 572), (530, 531, 572), (572, 531, 571), (531, 532, 571), (571, 532, 570), (532, 533, 570), (570, 533, 569), (533, 534, 569), (569, 534, 568), (534, 535, 568), (568, 535, 567), (535, 536, 567), (567, 536, 566), (536, 537, 566), (566, 537, 565), (537, 538, 565), (565, 538, 564), (538, 539, 564), (564, 539, 563), (539, 540, 563), (563, 540, 556), (540, 541, 556), (556, 541, 557), (541, 542, 557), (557, 542, 560), (542, 543, 560), (560, 543, 561), (543, 544, 561), (561, 544, 552), (544, 545, 552), (552, 545, 553), (545, 546, 553), (553, 546, 558), (546, 547, 558), (558, 547, 559), (547, 548, 559), (559, 548, 555), (548, 549, 555), (555, 549, 554), (549, 478, 554), (145, 147, 74), (147, 152, 74), (152, 147, 148), (147, 72, 148), (148, 72, 1), (139, 141, 74), (141, 143, 74), (74, 143, 145), (72, 70, 1), (70, 68, 1), (1, 68, 66), (74, 131, 133), (133, 135, 74), (135, 137, 74), (74, 137, 139), (125, 127, 74), (127, 129, 74), (74, 129, 131), (66, 64, 1), (64, 62, 1), (1, 62, 60), (77, 91, 74), (91, 93, 74), (74, 105, 107), (107, 109, 74), (109, 111, 74), (74, 111, 113), (60, 58, 1), (58, 56, 1), (1, 56, 54), (18, 16, 48), (77, 79, 91), (79, 81, 91), (91, 81, 83), (83, 85, 91), (85, 87, 91), (91, 87, 89), (93, 95, 74), (95, 97, 74), (74, 97, 99), (99, 101, 74), (101, 103, 74), (74, 103, 105), (54, 52, 1), (52, 50, 1), (1, 50, 48), (8, 6, 48), (113, 115, 74), (115, 117, 74), (74, 117, 119), (44, 42, 20), (42, 40, 20), (32, 30, 28), (36, 26, 24), (8, 48, 10), (119, 121, 74), (121, 123, 74), (74, 123, 125), (18, 48, 20), (48, 46, 20), (20, 46, 44), (40, 38, 20), (38, 36, 20), (20, 36, 22), (36, 24, 22), (6, 4, 48), (4, 2, 48), (48, 2, 1), (26, 36, 28), (36, 34, 28), (28, 34, 32), (16, 14, 48), (14, 12, 48), (48, 12, 10), (462, 425, 463), (425, 424, 463)])
me_munch_e_back_lid_optional_001.update()

# ---- objects
ob_munch_e_back_lid_optional_001 = bpy.data.objects.new('munch-e-back-lid-optional.001', me_munch_e_back_lid_optional_001)

# ---- transforms, parenting, visibility, modifiers, constraints
ob_munch_e_back_lid_optional_001.location = (0.1052, 0.1019, 0.0)

# ---- collection membership
col_collection.objects.link(ob_munch_e_back_lid_optional_001)

# ---- scene / render settings (as saved in the file)
scene.frame_start = 1; scene.frame_end = 250; scene.frame_set(1)
scene.render.engine = 'BLENDER_EEVEE_NEXT'
scene.cycles.sampling_pattern = 'TABULATED_SOBOL'
scene.eevee.ray_tracing_options.trace_max_roughness = 0.0
bpy.context.view_layer.update()

# ---- added for rendering (the .blend has no active camera and no usable light): camera, sun
cam_auto = bpy.data.cameras.new('AutoCamera')
cam_auto.lens = 50.0
cam_auto.sensor_width = 36.0
cam_auto.clip_end = 1177.96
ob_auto_camera = bpy.data.objects.new('AutoCamera', cam_auto)
scene.collection.objects.link(ob_auto_camera)
ob_auto_camera.location = (67.2255, -79.4604, 57.8463)
ob_auto_camera.rotation_euler = (1.09748, -7.21219e-08, 0.694738)
scene.camera = ob_auto_camera
light_auto_sun = bpy.data.lights.new('AutoSun', 'SUN')
light_auto_sun.energy = 3.0
light_auto_sun.angle = 0.0523599
ob_auto_sun = bpy.data.objects.new('AutoSun', light_auto_sun)
scene.collection.objects.link(ob_auto_sun)
ob_auto_sun.rotation_euler = (0.872665, 0.174533, 0.523599)
bpy.context.view_layer.update()
